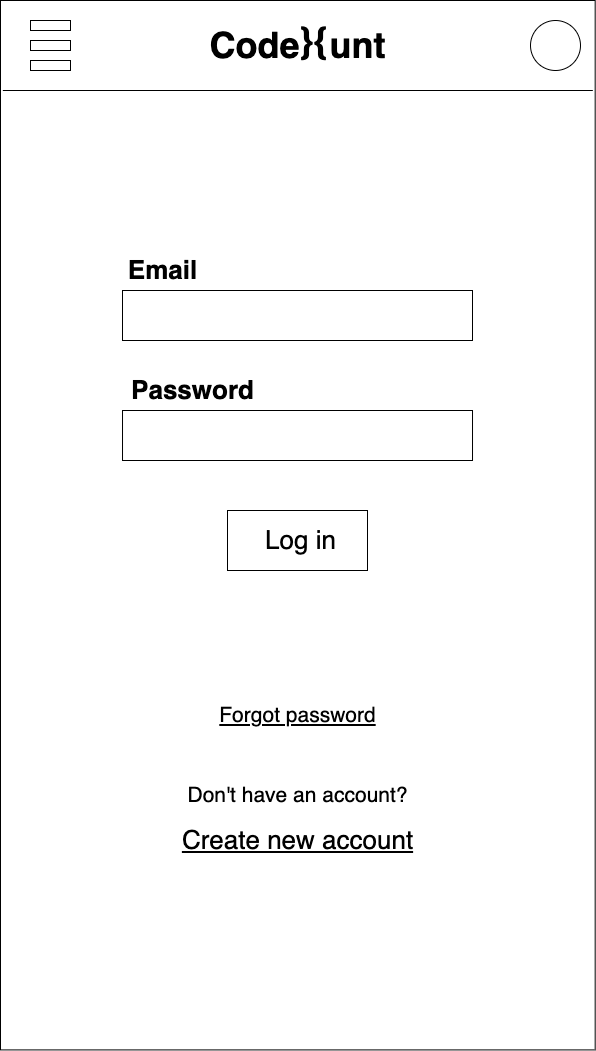

The diagram above was exported from draw.io. Its source (the exported page's mxGraphModel, read from the mxfile embedded in the PNG):
<mxGraphModel dx="548" dy="489" grid="1" gridSize="10" guides="1" tooltips="1" connect="1" arrows="1" fold="1" page="1" pageScale="1" pageWidth="827" pageHeight="1169" math="0" shadow="0">
  <root>
    <mxCell id="0" />
    <mxCell id="1" parent="0" />
    <mxCell id="TRK05HxOvGJllQYXawu--2" value="" style="rounded=0;whiteSpace=wrap;html=1;" parent="1" vertex="1">
      <mxGeometry x="116" y="70" width="594.67" height="1049.41" as="geometry" />
    </mxCell>
    <mxCell id="TRK05HxOvGJllQYXawu--3" value="" style="endArrow=none;html=1;rounded=0;" parent="1" edge="1">
      <mxGeometry width="50" height="50" relative="1" as="geometry">
        <mxPoint x="708.3400000000001" y="160" as="sourcePoint" />
        <mxPoint x="118.34000000000015" y="160" as="targetPoint" />
      </mxGeometry>
    </mxCell>
    <mxCell id="TRK05HxOvGJllQYXawu--4" value="Code&amp;nbsp; &amp;nbsp;unt" style="text;html=1;align=center;verticalAlign=middle;resizable=0;points=[];autosize=1;strokeColor=none;fillColor=none;fontSize=36;fontStyle=1" parent="1" vertex="1">
      <mxGeometry x="318.34" y="90" width="190" height="50" as="geometry" />
    </mxCell>
    <mxCell id="TRK05HxOvGJllQYXawu--5" value="" style="ellipse;whiteSpace=wrap;html=1;aspect=fixed;fontSize=22;" parent="1" vertex="1">
      <mxGeometry x="646" y="90" width="50" height="50" as="geometry" />
    </mxCell>
    <mxCell id="TRK05HxOvGJllQYXawu--6" value="" style="rounded=0;whiteSpace=wrap;html=1;fontSize=22;" parent="1" vertex="1">
      <mxGeometry x="146" y="90" width="40" height="10" as="geometry" />
    </mxCell>
    <mxCell id="TRK05HxOvGJllQYXawu--7" value="" style="rounded=0;whiteSpace=wrap;html=1;fontSize=22;" parent="1" vertex="1">
      <mxGeometry x="146" y="110" width="40" height="10" as="geometry" />
    </mxCell>
    <mxCell id="TRK05HxOvGJllQYXawu--8" value="" style="rounded=0;whiteSpace=wrap;html=1;fontSize=22;" parent="1" vertex="1">
      <mxGeometry x="146" y="130" width="40" height="10" as="geometry" />
    </mxCell>
    <mxCell id="TRK05HxOvGJllQYXawu--10" value="Email" style="text;html=1;align=center;verticalAlign=middle;resizable=0;points=[];autosize=1;strokeColor=none;fillColor=none;fontSize=26;fontStyle=1" parent="1" vertex="1">
      <mxGeometry x="238.34" y="320" width="80" height="40" as="geometry" />
    </mxCell>
    <mxCell id="TRK05HxOvGJllQYXawu--11" value="Password" style="text;html=1;align=center;verticalAlign=middle;resizable=0;points=[];autosize=1;strokeColor=none;fillColor=none;fontSize=26;fontStyle=1" parent="1" vertex="1">
      <mxGeometry x="238.00999999999996" y="440" width="140" height="40" as="geometry" />
    </mxCell>
    <mxCell id="TRK05HxOvGJllQYXawu--15" value="" style="rounded=0;whiteSpace=wrap;html=1;fontSize=20;" parent="1" vertex="1">
      <mxGeometry x="238" y="360" width="350" height="50" as="geometry" />
    </mxCell>
    <mxCell id="TRK05HxOvGJllQYXawu--16" value="" style="rounded=0;whiteSpace=wrap;html=1;fontSize=20;" parent="1" vertex="1">
      <mxGeometry x="238.01" y="480" width="350" height="50" as="geometry" />
    </mxCell>
    <mxCell id="TRK05HxOvGJllQYXawu--29" value="}{" style="text;html=1;align=center;verticalAlign=middle;resizable=0;points=[];autosize=1;strokeColor=none;fillColor=none;fontSize=36;fontStyle=1" parent="1" vertex="1">
      <mxGeometry x="410" y="85" width="40" height="50" as="geometry" />
    </mxCell>
    <mxCell id="TRK05HxOvGJllQYXawu--32" value="" style="rounded=0;whiteSpace=wrap;html=1;fontSize=26;" parent="1" vertex="1">
      <mxGeometry x="343" y="580" width="140" height="60" as="geometry" />
    </mxCell>
    <mxCell id="TRK05HxOvGJllQYXawu--31" value="Log in" style="text;html=1;align=center;verticalAlign=middle;resizable=0;points=[];autosize=1;strokeColor=none;fillColor=none;fontSize=26;" parent="1" vertex="1">
      <mxGeometry x="371.34" y="590" width="90" height="40" as="geometry" />
    </mxCell>
    <mxCell id="TRK05HxOvGJllQYXawu--34" value="Don't have an account?" style="text;html=1;align=center;verticalAlign=middle;resizable=0;points=[];autosize=1;strokeColor=none;fillColor=none;fontSize=21;" parent="1" vertex="1">
      <mxGeometry x="293.33" y="850" width="240" height="30" as="geometry" />
    </mxCell>
    <mxCell id="TRK05HxOvGJllQYXawu--35" value="Create new account" style="text;html=1;align=center;verticalAlign=middle;resizable=0;points=[];autosize=1;strokeColor=none;fillColor=none;fontSize=26;fontStyle=4" parent="1" vertex="1">
      <mxGeometry x="288.33" y="890" width="250" height="40" as="geometry" />
    </mxCell>
    <mxCell id="TRK05HxOvGJllQYXawu--36" value="Forgot password" style="text;html=1;align=center;verticalAlign=middle;resizable=0;points=[];autosize=1;strokeColor=none;fillColor=none;fontSize=21;fontStyle=4" parent="1" vertex="1">
      <mxGeometry x="328.33" y="770" width="170" height="30" as="geometry" />
    </mxCell>
  </root>
</mxGraphModel>